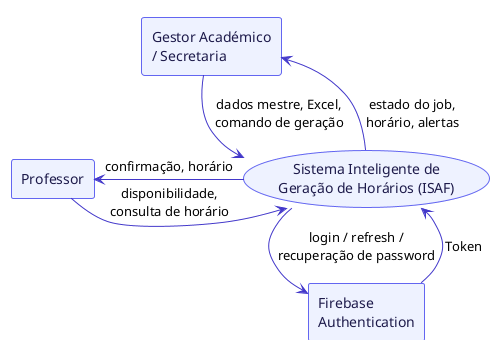

The diagram above was rendered by PlantUML. Its source (embedded in the PNG):
@startuml contexto
!pragma layout smetana
!theme plain
skinparam backgroundColor white
skinparam rectangle {
  BorderColor #6366F1
  BackgroundColor #EEF2FF
  FontColor #1E1B4B
}
skinparam usecase {
  BorderColor #6366F1
  BackgroundColor #EEF2FF
  FontColor #1E1B4B
}
skinparam ArrowColor #4338CA
skinparam nodesep 90
skinparam ranksep 90

rectangle "Gestor Académico\n/ Secretaria" as Gestor
rectangle "Professor" as Professor
usecase "Sistema Inteligente de\nGeração de Horários (ISAF)" as Sistema
rectangle "Firebase\nAuthentication" as Firebase

Gestor -right-> Sistema : dados mestre, Excel,\ncomando de geração
Sistema -left-> Gestor : estado do job,\nhorário, alertas

Professor -right-> Sistema : disponibilidade,\nconsulta de horário
Sistema -left-> Professor : confirmação, horário

Sistema -down-> Firebase : login / refresh /\nrecuperação de password
Firebase -up-> Sistema : Token

Gestor -[hidden]down- Professor

@enduml